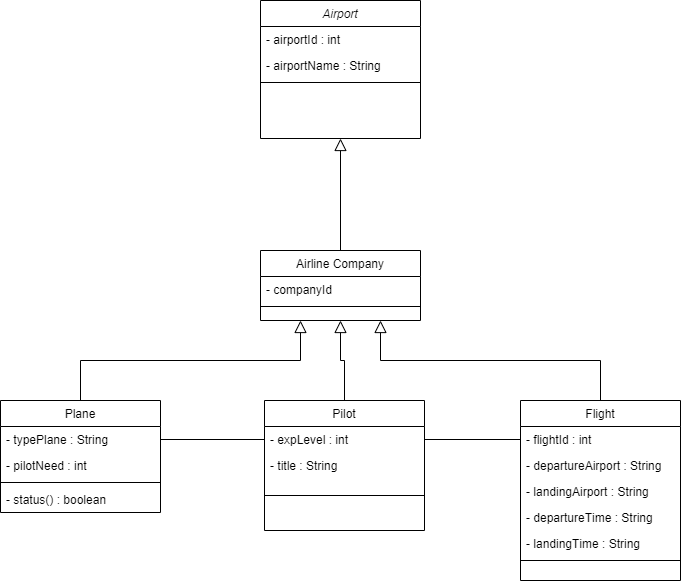

The diagram above was exported from draw.io. Its source (the exported page's mxGraphModel, read from the mxfile embedded in the PNG):
<mxGraphModel dx="1461" dy="720" grid="1" gridSize="10" guides="1" tooltips="1" connect="1" arrows="1" fold="1" page="1" pageScale="1" pageWidth="827" pageHeight="1169" math="0" shadow="0">
  <root>
    <mxCell id="WIyWlLk6GJQsqaUBKTNV-0" />
    <mxCell id="WIyWlLk6GJQsqaUBKTNV-1" parent="WIyWlLk6GJQsqaUBKTNV-0" />
    <mxCell id="zkfFHV4jXpPFQw0GAbJ--0" value="Airport" style="swimlane;fontStyle=2;align=center;verticalAlign=top;childLayout=stackLayout;horizontal=1;startSize=26;horizontalStack=0;resizeParent=1;resizeLast=0;collapsible=1;marginBottom=0;rounded=0;shadow=0;strokeWidth=1;" parent="WIyWlLk6GJQsqaUBKTNV-1" vertex="1">
      <mxGeometry x="330" y="30" width="160" height="138" as="geometry">
        <mxRectangle x="330" y="30" width="160" height="26" as="alternateBounds" />
      </mxGeometry>
    </mxCell>
    <mxCell id="zkfFHV4jXpPFQw0GAbJ--1" value="- airportId : int" style="text;align=left;verticalAlign=top;spacingLeft=4;spacingRight=4;overflow=hidden;rotatable=0;points=[[0,0.5],[1,0.5]];portConstraint=eastwest;" parent="zkfFHV4jXpPFQw0GAbJ--0" vertex="1">
      <mxGeometry y="26" width="160" height="26" as="geometry" />
    </mxCell>
    <mxCell id="zkfFHV4jXpPFQw0GAbJ--2" value="- airportName : String" style="text;align=left;verticalAlign=top;spacingLeft=4;spacingRight=4;overflow=hidden;rotatable=0;points=[[0,0.5],[1,0.5]];portConstraint=eastwest;rounded=0;shadow=0;html=0;" parent="zkfFHV4jXpPFQw0GAbJ--0" vertex="1">
      <mxGeometry y="52" width="160" height="26" as="geometry" />
    </mxCell>
    <mxCell id="zkfFHV4jXpPFQw0GAbJ--4" value="" style="line;html=1;strokeWidth=1;align=left;verticalAlign=middle;spacingTop=-1;spacingLeft=3;spacingRight=3;rotatable=0;labelPosition=right;points=[];portConstraint=eastwest;" parent="zkfFHV4jXpPFQw0GAbJ--0" vertex="1">
      <mxGeometry y="78" width="160" height="8" as="geometry" />
    </mxCell>
    <mxCell id="zkfFHV4jXpPFQw0GAbJ--6" value="Plane" style="swimlane;fontStyle=0;align=center;verticalAlign=top;childLayout=stackLayout;horizontal=1;startSize=26;horizontalStack=0;resizeParent=1;resizeLast=0;collapsible=1;marginBottom=0;rounded=0;shadow=0;strokeWidth=1;" parent="WIyWlLk6GJQsqaUBKTNV-1" vertex="1">
      <mxGeometry x="70" y="430" width="160" height="112" as="geometry">
        <mxRectangle x="130" y="380" width="160" height="26" as="alternateBounds" />
      </mxGeometry>
    </mxCell>
    <mxCell id="eCp48e_shFjA8HVEJfcs-18" value="- typePlane : String" style="text;align=left;verticalAlign=top;spacingLeft=4;spacingRight=4;overflow=hidden;rotatable=0;points=[[0,0.5],[1,0.5]];portConstraint=eastwest;" parent="zkfFHV4jXpPFQw0GAbJ--6" vertex="1">
      <mxGeometry y="26" width="160" height="26" as="geometry" />
    </mxCell>
    <mxCell id="zkfFHV4jXpPFQw0GAbJ--7" value="- pilotNeed : int" style="text;align=left;verticalAlign=top;spacingLeft=4;spacingRight=4;overflow=hidden;rotatable=0;points=[[0,0.5],[1,0.5]];portConstraint=eastwest;" parent="zkfFHV4jXpPFQw0GAbJ--6" vertex="1">
      <mxGeometry y="52" width="160" height="26" as="geometry" />
    </mxCell>
    <mxCell id="zkfFHV4jXpPFQw0GAbJ--9" value="" style="line;html=1;strokeWidth=1;align=left;verticalAlign=middle;spacingTop=-1;spacingLeft=3;spacingRight=3;rotatable=0;labelPosition=right;points=[];portConstraint=eastwest;" parent="zkfFHV4jXpPFQw0GAbJ--6" vertex="1">
      <mxGeometry y="78" width="160" height="8" as="geometry" />
    </mxCell>
    <mxCell id="zkfFHV4jXpPFQw0GAbJ--11" value="- status() : boolean" style="text;align=left;verticalAlign=top;spacingLeft=4;spacingRight=4;overflow=hidden;rotatable=0;points=[[0,0.5],[1,0.5]];portConstraint=eastwest;" parent="zkfFHV4jXpPFQw0GAbJ--6" vertex="1">
      <mxGeometry y="86" width="160" height="26" as="geometry" />
    </mxCell>
    <mxCell id="zkfFHV4jXpPFQw0GAbJ--12" value="" style="endArrow=block;endSize=10;endFill=0;shadow=0;strokeWidth=1;rounded=0;edgeStyle=elbowEdgeStyle;elbow=vertical;entryX=0.25;entryY=1;entryDx=0;entryDy=0;" parent="WIyWlLk6GJQsqaUBKTNV-1" target="zkfFHV4jXpPFQw0GAbJ--13" edge="1">
      <mxGeometry width="160" relative="1" as="geometry">
        <mxPoint x="150" y="430" as="sourcePoint" />
        <mxPoint x="200" y="203" as="targetPoint" />
      </mxGeometry>
    </mxCell>
    <mxCell id="zkfFHV4jXpPFQw0GAbJ--13" value="Airline Company" style="swimlane;fontStyle=0;align=center;verticalAlign=top;childLayout=stackLayout;horizontal=1;startSize=26;horizontalStack=0;resizeParent=1;resizeLast=0;collapsible=1;marginBottom=0;rounded=0;shadow=0;strokeWidth=1;" parent="WIyWlLk6GJQsqaUBKTNV-1" vertex="1">
      <mxGeometry x="330" y="280" width="160" height="70" as="geometry">
        <mxRectangle x="340" y="380" width="170" height="26" as="alternateBounds" />
      </mxGeometry>
    </mxCell>
    <mxCell id="zkfFHV4jXpPFQw0GAbJ--14" value="- companyId" style="text;align=left;verticalAlign=top;spacingLeft=4;spacingRight=4;overflow=hidden;rotatable=0;points=[[0,0.5],[1,0.5]];portConstraint=eastwest;" parent="zkfFHV4jXpPFQw0GAbJ--13" vertex="1">
      <mxGeometry y="26" width="160" height="26" as="geometry" />
    </mxCell>
    <mxCell id="zkfFHV4jXpPFQw0GAbJ--15" value="" style="line;html=1;strokeWidth=1;align=left;verticalAlign=middle;spacingTop=-1;spacingLeft=3;spacingRight=3;rotatable=0;labelPosition=right;points=[];portConstraint=eastwest;" parent="zkfFHV4jXpPFQw0GAbJ--13" vertex="1">
      <mxGeometry y="52" width="160" height="8" as="geometry" />
    </mxCell>
    <mxCell id="zkfFHV4jXpPFQw0GAbJ--16" value="" style="endArrow=block;endSize=10;endFill=0;shadow=0;strokeWidth=1;rounded=0;edgeStyle=elbowEdgeStyle;elbow=vertical;" parent="WIyWlLk6GJQsqaUBKTNV-1" source="zkfFHV4jXpPFQw0GAbJ--13" target="zkfFHV4jXpPFQw0GAbJ--0" edge="1">
      <mxGeometry width="160" relative="1" as="geometry">
        <mxPoint x="210" y="373" as="sourcePoint" />
        <mxPoint x="310" y="271" as="targetPoint" />
        <Array as="points">
          <mxPoint x="410" y="290" />
        </Array>
      </mxGeometry>
    </mxCell>
    <mxCell id="zkfFHV4jXpPFQw0GAbJ--17" value="Flight" style="swimlane;fontStyle=0;align=center;verticalAlign=top;childLayout=stackLayout;horizontal=1;startSize=26;horizontalStack=0;resizeParent=1;resizeLast=0;collapsible=1;marginBottom=0;rounded=0;shadow=0;strokeWidth=1;" parent="WIyWlLk6GJQsqaUBKTNV-1" vertex="1">
      <mxGeometry x="590" y="430" width="160" height="180" as="geometry">
        <mxRectangle x="550" y="140" width="160" height="26" as="alternateBounds" />
      </mxGeometry>
    </mxCell>
    <mxCell id="zkfFHV4jXpPFQw0GAbJ--18" value="- flightId : int" style="text;align=left;verticalAlign=top;spacingLeft=4;spacingRight=4;overflow=hidden;rotatable=0;points=[[0,0.5],[1,0.5]];portConstraint=eastwest;" parent="zkfFHV4jXpPFQw0GAbJ--17" vertex="1">
      <mxGeometry y="26" width="160" height="26" as="geometry" />
    </mxCell>
    <mxCell id="zkfFHV4jXpPFQw0GAbJ--24" value="- departureAirport : String" style="text;align=left;verticalAlign=top;spacingLeft=4;spacingRight=4;overflow=hidden;rotatable=0;points=[[0,0.5],[1,0.5]];portConstraint=eastwest;" parent="zkfFHV4jXpPFQw0GAbJ--17" vertex="1">
      <mxGeometry y="52" width="160" height="26" as="geometry" />
    </mxCell>
    <mxCell id="zkfFHV4jXpPFQw0GAbJ--25" value="- landingAirport : String" style="text;align=left;verticalAlign=top;spacingLeft=4;spacingRight=4;overflow=hidden;rotatable=0;points=[[0,0.5],[1,0.5]];portConstraint=eastwest;" parent="zkfFHV4jXpPFQw0GAbJ--17" vertex="1">
      <mxGeometry y="78" width="160" height="26" as="geometry" />
    </mxCell>
    <mxCell id="eCp48e_shFjA8HVEJfcs-1" value="- departureTime : String" style="text;align=left;verticalAlign=top;spacingLeft=4;spacingRight=4;overflow=hidden;rotatable=0;points=[[0,0.5],[1,0.5]];portConstraint=eastwest;" parent="zkfFHV4jXpPFQw0GAbJ--17" vertex="1">
      <mxGeometry y="104" width="160" height="26" as="geometry" />
    </mxCell>
    <mxCell id="eCp48e_shFjA8HVEJfcs-2" value="- landingTime : String" style="text;align=left;verticalAlign=top;spacingLeft=4;spacingRight=4;overflow=hidden;rotatable=0;points=[[0,0.5],[1,0.5]];portConstraint=eastwest;" parent="zkfFHV4jXpPFQw0GAbJ--17" vertex="1">
      <mxGeometry y="130" width="160" height="26" as="geometry" />
    </mxCell>
    <mxCell id="zkfFHV4jXpPFQw0GAbJ--23" value="" style="line;html=1;strokeWidth=1;align=left;verticalAlign=middle;spacingTop=-1;spacingLeft=3;spacingRight=3;rotatable=0;labelPosition=right;points=[];portConstraint=eastwest;" parent="zkfFHV4jXpPFQw0GAbJ--17" vertex="1">
      <mxGeometry y="156" width="160" height="8" as="geometry" />
    </mxCell>
    <mxCell id="eCp48e_shFjA8HVEJfcs-0" value="" style="endArrow=block;endSize=10;endFill=0;shadow=0;strokeWidth=1;rounded=0;edgeStyle=elbowEdgeStyle;elbow=vertical;entryX=0.5;entryY=1;entryDx=0;entryDy=0;exitX=0.5;exitY=0;exitDx=0;exitDy=0;" parent="WIyWlLk6GJQsqaUBKTNV-1" source="eCp48e_shFjA8HVEJfcs-3" target="zkfFHV4jXpPFQw0GAbJ--13" edge="1">
      <mxGeometry width="160" relative="1" as="geometry">
        <mxPoint x="420" y="420" as="sourcePoint" />
        <mxPoint x="770" y="320" as="targetPoint" />
      </mxGeometry>
    </mxCell>
    <mxCell id="eCp48e_shFjA8HVEJfcs-3" value="Pilot" style="swimlane;fontStyle=0;align=center;verticalAlign=top;childLayout=stackLayout;horizontal=1;startSize=26;horizontalStack=0;resizeParent=1;resizeLast=0;collapsible=1;marginBottom=0;rounded=0;shadow=0;strokeWidth=1;" parent="WIyWlLk6GJQsqaUBKTNV-1" vertex="1">
      <mxGeometry x="334" y="430" width="160" height="130" as="geometry">
        <mxRectangle x="130" y="380" width="160" height="26" as="alternateBounds" />
      </mxGeometry>
    </mxCell>
    <mxCell id="eCp48e_shFjA8HVEJfcs-4" value="- expLevel : int" style="text;align=left;verticalAlign=top;spacingLeft=4;spacingRight=4;overflow=hidden;rotatable=0;points=[[0,0.5],[1,0.5]];portConstraint=eastwest;" parent="eCp48e_shFjA8HVEJfcs-3" vertex="1">
      <mxGeometry y="26" width="160" height="26" as="geometry" />
    </mxCell>
    <mxCell id="eCp48e_shFjA8HVEJfcs-10" value="- title : String" style="text;align=left;verticalAlign=top;spacingLeft=4;spacingRight=4;overflow=hidden;rotatable=0;points=[[0,0.5],[1,0.5]];portConstraint=eastwest;" parent="eCp48e_shFjA8HVEJfcs-3" vertex="1">
      <mxGeometry y="52" width="160" height="26" as="geometry" />
    </mxCell>
    <mxCell id="eCp48e_shFjA8HVEJfcs-5" value="" style="line;html=1;strokeWidth=1;align=left;verticalAlign=middle;spacingTop=-1;spacingLeft=3;spacingRight=3;rotatable=0;labelPosition=right;points=[];portConstraint=eastwest;" parent="eCp48e_shFjA8HVEJfcs-3" vertex="1">
      <mxGeometry y="78" width="160" height="34" as="geometry" />
    </mxCell>
    <mxCell id="eCp48e_shFjA8HVEJfcs-15" value="" style="endArrow=block;endSize=10;endFill=0;shadow=0;strokeWidth=1;rounded=0;edgeStyle=elbowEdgeStyle;elbow=vertical;entryX=0.75;entryY=1;entryDx=0;entryDy=0;exitX=0.5;exitY=0;exitDx=0;exitDy=0;" parent="WIyWlLk6GJQsqaUBKTNV-1" source="zkfFHV4jXpPFQw0GAbJ--17" target="zkfFHV4jXpPFQw0GAbJ--13" edge="1">
      <mxGeometry width="160" relative="1" as="geometry">
        <mxPoint x="670" y="420" as="sourcePoint" />
        <mxPoint x="659.5" y="270" as="targetPoint" />
        <Array as="points" />
      </mxGeometry>
    </mxCell>
    <mxCell id="eCp48e_shFjA8HVEJfcs-16" value="" style="endArrow=none;html=1;rounded=0;fontSize=12;startSize=14;endSize=14;sourcePerimeterSpacing=8;targetPerimeterSpacing=8;curved=1;exitX=1;exitY=0.5;exitDx=0;exitDy=0;entryX=0;entryY=0.5;entryDx=0;entryDy=0;" parent="WIyWlLk6GJQsqaUBKTNV-1" source="eCp48e_shFjA8HVEJfcs-18" target="eCp48e_shFjA8HVEJfcs-4" edge="1">
      <mxGeometry width="50" height="50" relative="1" as="geometry">
        <mxPoint x="210" y="610" as="sourcePoint" />
        <mxPoint x="300" y="450" as="targetPoint" />
      </mxGeometry>
    </mxCell>
    <mxCell id="eCp48e_shFjA8HVEJfcs-17" value="" style="endArrow=none;html=1;rounded=0;fontSize=12;startSize=14;endSize=14;sourcePerimeterSpacing=8;targetPerimeterSpacing=8;curved=1;exitX=1;exitY=0.5;exitDx=0;exitDy=0;entryX=0;entryY=0.5;entryDx=0;entryDy=0;" parent="WIyWlLk6GJQsqaUBKTNV-1" source="eCp48e_shFjA8HVEJfcs-4" target="zkfFHV4jXpPFQw0GAbJ--18" edge="1">
      <mxGeometry width="50" height="50" relative="1" as="geometry">
        <mxPoint x="510" y="450" as="sourcePoint" />
        <mxPoint x="550" y="480" as="targetPoint" />
      </mxGeometry>
    </mxCell>
  </root>
</mxGraphModel>